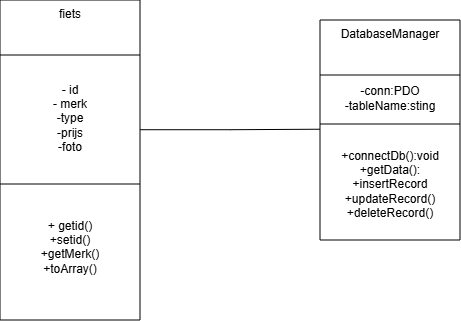

The diagram above was exported from draw.io. Its source (the exported page's mxGraphModel, read from the mxfile embedded in the PNG):
<mxGraphModel dx="732" dy="358" grid="1" gridSize="10" guides="1" tooltips="1" connect="1" arrows="1" fold="1" page="1" pageScale="1" pageWidth="827" pageHeight="1169" math="0" shadow="0">
  <root>
    <mxCell id="0" />
    <mxCell id="1" parent="0" />
    <mxCell id="Yut-U47EYQWPxaAtkLCS-4" value="fiets" style="swimlane;fontStyle=0;align=center;verticalAlign=top;childLayout=stackLayout;horizontal=1;startSize=55;horizontalStack=0;resizeParent=1;resizeParentMax=0;resizeLast=0;collapsible=0;marginBottom=0;html=1;whiteSpace=wrap;" vertex="1" parent="1">
      <mxGeometry x="150" y="270" width="140" height="320" as="geometry" />
    </mxCell>
    <mxCell id="Yut-U47EYQWPxaAtkLCS-5" value="- id&lt;div&gt;- merk&lt;/div&gt;&lt;div&gt;-type&lt;/div&gt;&lt;div&gt;-prijs&lt;/div&gt;&lt;div&gt;-foto&lt;/div&gt;" style="text;html=1;strokeColor=none;fillColor=none;align=center;verticalAlign=middle;spacingLeft=4;spacingRight=4;overflow=hidden;rotatable=0;points=[[0,0.5],[1,0.5]];portConstraint=eastwest;whiteSpace=wrap;" vertex="1" parent="Yut-U47EYQWPxaAtkLCS-4">
      <mxGeometry y="55" width="140" height="125" as="geometry" />
    </mxCell>
    <mxCell id="Yut-U47EYQWPxaAtkLCS-9" value="" style="line;strokeWidth=1;fillColor=none;align=left;verticalAlign=middle;spacingTop=-1;spacingLeft=3;spacingRight=3;rotatable=0;labelPosition=right;points=[];portConstraint=eastwest;" vertex="1" parent="Yut-U47EYQWPxaAtkLCS-4">
      <mxGeometry y="180" width="140" height="8" as="geometry" />
    </mxCell>
    <mxCell id="Yut-U47EYQWPxaAtkLCS-10" value="+ getid()&lt;div&gt;+setid()&lt;/div&gt;&lt;div&gt;+getMerk()&lt;/div&gt;&lt;div&gt;+toArray()&lt;/div&gt;&lt;div&gt;&lt;br&gt;&lt;/div&gt;" style="text;html=1;strokeColor=none;fillColor=none;align=center;verticalAlign=middle;spacingLeft=4;spacingRight=4;overflow=hidden;rotatable=0;points=[[0,0.5],[1,0.5]];portConstraint=eastwest;whiteSpace=wrap;" vertex="1" parent="Yut-U47EYQWPxaAtkLCS-4">
      <mxGeometry y="188" width="140" height="132" as="geometry" />
    </mxCell>
    <mxCell id="Yut-U47EYQWPxaAtkLCS-12" value="DatabaseManager" style="swimlane;fontStyle=0;align=center;verticalAlign=top;childLayout=stackLayout;horizontal=1;startSize=55;horizontalStack=0;resizeParent=1;resizeParentMax=0;resizeLast=0;collapsible=0;marginBottom=0;html=1;whiteSpace=wrap;" vertex="1" parent="1">
      <mxGeometry x="470" y="290" width="140" height="220" as="geometry" />
    </mxCell>
    <mxCell id="Yut-U47EYQWPxaAtkLCS-13" value="-conn:PDO&lt;div&gt;-tableName:sting&lt;/div&gt;" style="text;html=1;strokeColor=none;fillColor=none;align=center;verticalAlign=middle;spacingLeft=4;spacingRight=4;overflow=hidden;rotatable=0;points=[[0,0.5],[1,0.5]];portConstraint=eastwest;whiteSpace=wrap;" vertex="1" parent="Yut-U47EYQWPxaAtkLCS-12">
      <mxGeometry y="55" width="140" height="45" as="geometry" />
    </mxCell>
    <mxCell id="Yut-U47EYQWPxaAtkLCS-17" value="" style="line;strokeWidth=1;fillColor=none;align=left;verticalAlign=middle;spacingTop=-1;spacingLeft=3;spacingRight=3;rotatable=0;labelPosition=right;points=[];portConstraint=eastwest;" vertex="1" parent="Yut-U47EYQWPxaAtkLCS-12">
      <mxGeometry y="100" width="140" height="8" as="geometry" />
    </mxCell>
    <mxCell id="Yut-U47EYQWPxaAtkLCS-18" value="+connectDb():void&lt;div&gt;+getData():&lt;/div&gt;&lt;div&gt;+insertRecord&lt;/div&gt;&lt;div&gt;+updateRecord()&lt;/div&gt;&lt;div&gt;+deleteRecord()&lt;/div&gt;" style="text;html=1;strokeColor=none;fillColor=none;align=center;verticalAlign=middle;spacingLeft=4;spacingRight=4;overflow=hidden;rotatable=0;points=[[0,0.5],[1,0.5]];portConstraint=eastwest;whiteSpace=wrap;" vertex="1" parent="Yut-U47EYQWPxaAtkLCS-12">
      <mxGeometry y="108" width="140" height="112" as="geometry" />
    </mxCell>
    <mxCell id="Yut-U47EYQWPxaAtkLCS-20" value="" style="endArrow=none;html=1;endSize=12;startArrow=none;startSize=14;startFill=0;edgeStyle=orthogonalEdgeStyle;align=center;verticalAlign=bottom;endFill=0;rounded=0;entryX=-0.001;entryY=0.011;entryDx=0;entryDy=0;entryPerimeter=0;" edge="1" parent="1" target="Yut-U47EYQWPxaAtkLCS-18">
      <mxGeometry y="3" relative="1" as="geometry">
        <mxPoint x="290" y="399.71" as="sourcePoint" />
        <mxPoint x="450" y="399.71" as="targetPoint" />
      </mxGeometry>
    </mxCell>
  </root>
</mxGraphModel>